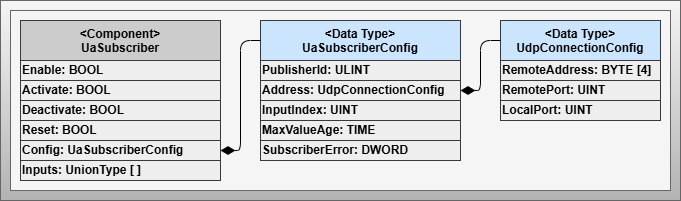

The diagram above was exported from draw.io. Its source (the exported page's mxGraphModel, read from the mxfile embedded in the PNG):
<mxGraphModel dx="584" dy="1776" grid="1" gridSize="10" guides="1" tooltips="1" connect="1" arrows="1" fold="1" page="1" pageScale="1" pageWidth="827" pageHeight="1169" math="0" shadow="0">
  <root>
    <mxCell id="0" />
    <mxCell id="1" parent="0" />
    <mxCell id="2" value="" style="rounded=0;whiteSpace=wrap;html=1;fontSize=12;fillColor=#f5f5f5;gradientColor=#b3b3b3;strokeColor=#666666;fontColor=#0A0A0A;fontStyle=1;verticalAlign=top;" parent="1" vertex="1">
      <mxGeometry x="20" y="-740" width="680" height="200" as="geometry" />
    </mxCell>
    <mxCell id="3" value="" style="rounded=0;whiteSpace=wrap;html=1;fontSize=12;fillColor=#f5f5f5;gradientColor=none;strokeColor=#666666;fontColor=#333333;fontStyle=1;verticalAlign=bottom;perimeterSpacing=1;strokeWidth=1;" parent="1" vertex="1">
      <mxGeometry x="30" y="-730" width="660" height="180" as="geometry" />
    </mxCell>
    <mxCell id="386" value="&amp;lt;Component&amp;gt;&lt;br&gt;UaSubscriber" style="rounded=0;whiteSpace=wrap;html=1;fontSize=12;fillColor=#CCCCCC;strokeColor=#36393d;fontStyle=1;verticalAlign=top;" parent="1" vertex="1">
      <mxGeometry x="40" y="-720" width="200" height="40" as="geometry" />
    </mxCell>
    <mxCell id="387" value="Enable: BOOL" style="rounded=0;whiteSpace=wrap;html=1;fontSize=12;fillColor=#eeeeee;strokeColor=#36393d;fontStyle=1;verticalAlign=middle;align=left;" parent="1" vertex="1">
      <mxGeometry x="40" y="-680" width="200" height="20" as="geometry" />
    </mxCell>
    <mxCell id="388" value="Activate: BOOL" style="rounded=0;whiteSpace=wrap;html=1;fontSize=12;fillColor=#eeeeee;strokeColor=#36393d;fontStyle=1;verticalAlign=middle;align=left;" parent="1" vertex="1">
      <mxGeometry x="40" y="-660" width="200" height="20" as="geometry" />
    </mxCell>
    <mxCell id="389" value="Deactivate: BOOL" style="rounded=0;whiteSpace=wrap;html=1;fontSize=12;fillColor=#eeeeee;strokeColor=#36393d;fontStyle=1;verticalAlign=middle;align=left;" parent="1" vertex="1">
      <mxGeometry x="40" y="-640" width="200" height="20" as="geometry" />
    </mxCell>
    <mxCell id="390" value="Config: UaSubscriberConfig" style="rounded=0;whiteSpace=wrap;html=1;fontSize=12;fillColor=#eeeeee;strokeColor=#36393d;fontStyle=1;verticalAlign=middle;align=left;" parent="1" vertex="1">
      <mxGeometry x="40" y="-600" width="200" height="20" as="geometry" />
    </mxCell>
    <mxCell id="391" value="Reset: BOOL" style="rounded=0;whiteSpace=wrap;html=1;fontSize=12;fillColor=#eeeeee;strokeColor=#36393d;fontStyle=1;verticalAlign=middle;align=left;" parent="1" vertex="1">
      <mxGeometry x="40" y="-620" width="200" height="20" as="geometry" />
    </mxCell>
    <mxCell id="400" value="&amp;lt;Data Type&amp;gt;&lt;br&gt;UdpConnectionConfig" style="rounded=0;whiteSpace=wrap;html=1;fontSize=12;fillColor=#cce5ff;strokeColor=#36393d;fontStyle=1;verticalAlign=top;" parent="1" vertex="1">
      <mxGeometry x="520" y="-720" width="160" height="40" as="geometry" />
    </mxCell>
    <mxCell id="401" value="RemoteAddress: BYTE [4]" style="rounded=0;whiteSpace=wrap;html=1;fontSize=12;fillColor=#eeeeee;strokeColor=#36393d;fontStyle=1;verticalAlign=middle;align=left;fontColor=default;" parent="1" vertex="1">
      <mxGeometry x="520" y="-680" width="160" height="20" as="geometry" />
    </mxCell>
    <mxCell id="402" value="RemotePort: UINT" style="rounded=0;whiteSpace=wrap;html=1;fontSize=12;fillColor=#eeeeee;strokeColor=#36393d;fontStyle=1;verticalAlign=middle;align=left;" parent="1" vertex="1">
      <mxGeometry x="520" y="-660" width="160" height="20" as="geometry" />
    </mxCell>
    <mxCell id="403" value="LocalPort: UINT" style="rounded=0;whiteSpace=wrap;html=1;fontSize=12;fillColor=#eeeeee;strokeColor=#36393d;fontStyle=1;verticalAlign=middle;align=left;" parent="1" vertex="1">
      <mxGeometry x="520" y="-640" width="160" height="20" as="geometry" />
    </mxCell>
    <mxCell id="404" value="&amp;lt;Data Type&amp;gt;&lt;br&gt;&lt;span style=&quot;text-align: left;&quot;&gt;UaSubscriberConfig&lt;/span&gt;" style="rounded=0;whiteSpace=wrap;html=1;fontSize=12;fillColor=#cce5ff;strokeColor=#36393d;fontStyle=1;verticalAlign=top;" parent="1" vertex="1">
      <mxGeometry x="280" y="-720" width="200" height="40" as="geometry" />
    </mxCell>
    <mxCell id="405" value="PublisherId: ULINT&amp;nbsp;" style="rounded=0;whiteSpace=wrap;html=1;fontSize=12;fillColor=#eeeeee;strokeColor=#36393d;fontStyle=1;verticalAlign=middle;align=left;" parent="1" vertex="1">
      <mxGeometry x="280" y="-680" width="200" height="20" as="geometry" />
    </mxCell>
    <mxCell id="406" value="Address: UdpConnectionConfig" style="rounded=0;whiteSpace=wrap;html=1;fontSize=12;fillColor=#eeeeee;strokeColor=#36393d;fontStyle=1;verticalAlign=middle;align=left;" parent="1" vertex="1">
      <mxGeometry x="280" y="-660" width="200" height="20" as="geometry" />
    </mxCell>
    <mxCell id="407" value="InputIndex: UINT&amp;nbsp;" style="rounded=0;whiteSpace=wrap;html=1;fontSize=12;fillColor=#eeeeee;strokeColor=#36393d;fontStyle=1;verticalAlign=middle;align=left;" parent="1" vertex="1">
      <mxGeometry x="280" y="-640" width="200" height="20" as="geometry" />
    </mxCell>
    <mxCell id="408" value="MaxValueAge: TIME" style="rounded=0;whiteSpace=wrap;html=1;fontSize=12;fillColor=#eeeeee;strokeColor=#36393d;fontStyle=1;verticalAlign=middle;align=left;" parent="1" vertex="1">
      <mxGeometry x="280" y="-620" width="200" height="20" as="geometry" />
    </mxCell>
    <mxCell id="409" style="edgeStyle=none;html=1;exitX=1;exitY=0.5;exitDx=0;exitDy=0;entryX=0;entryY=0.5;entryDx=0;entryDy=0;startArrow=diamondThin;startFill=1;endArrow=none;endFill=0;startSize=12;endSize=12;" parent="1" source="406" target="400" edge="1">
      <mxGeometry relative="1" as="geometry">
        <Array as="points">
          <mxPoint x="500" y="-650" />
          <mxPoint x="500" y="-700" />
        </Array>
        <mxPoint x="520" y="-790" as="sourcePoint" />
        <mxPoint x="560" y="-960" as="targetPoint" />
      </mxGeometry>
    </mxCell>
    <mxCell id="427" style="edgeStyle=none;html=1;exitX=1;exitY=0.5;exitDx=0;exitDy=0;entryX=0;entryY=0.5;entryDx=0;entryDy=0;startArrow=diamondThin;startFill=1;endArrow=none;endFill=0;startSize=12;endSize=12;" parent="1" source="390" target="404" edge="1">
      <mxGeometry relative="1" as="geometry">
        <Array as="points">
          <mxPoint x="260" y="-590" />
          <mxPoint x="260" y="-700" />
        </Array>
        <mxPoint x="490" y="-450" as="sourcePoint" />
        <mxPoint x="530" y="-500.0000000000001" as="targetPoint" />
      </mxGeometry>
    </mxCell>
    <mxCell id="428" value="Inputs: UnionType [ ]" style="rounded=0;whiteSpace=wrap;html=1;fontSize=12;fillColor=#eeeeee;strokeColor=#36393d;fontStyle=1;verticalAlign=middle;align=left;" parent="1" vertex="1">
      <mxGeometry x="40" y="-580" width="200" height="20" as="geometry" />
    </mxCell>
    <mxCell id="429" value="SubscriberError: DWORD" style="rounded=0;whiteSpace=wrap;html=1;fontSize=12;fillColor=#eeeeee;strokeColor=#36393d;fontStyle=1;verticalAlign=middle;align=left;" parent="1" vertex="1">
      <mxGeometry x="280" y="-600" width="200" height="20" as="geometry" />
    </mxCell>
  </root>
</mxGraphModel>